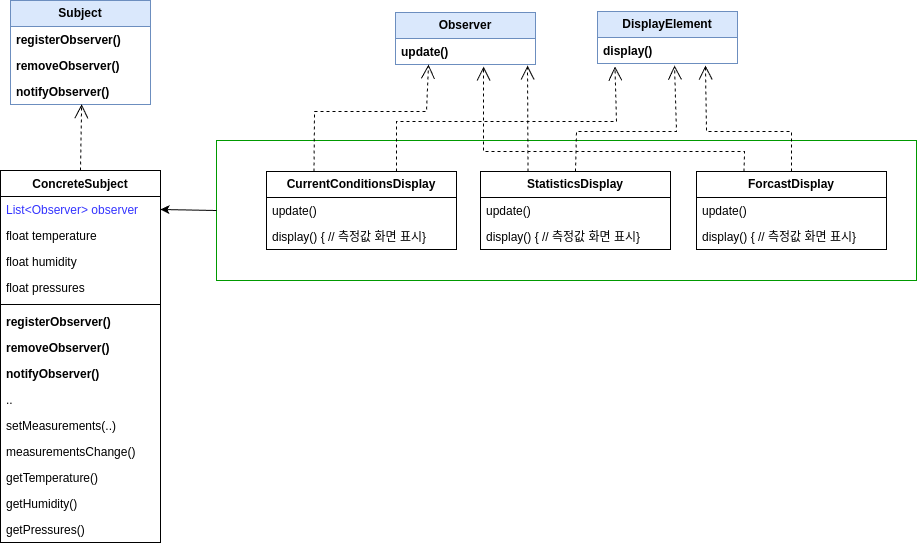

The diagram above was exported from draw.io. Its source (the exported page's mxGraphModel, read from the mxfile embedded in the PNG):
<mxGraphModel dx="1420" dy="779" grid="1" gridSize="10" guides="1" tooltips="1" connect="1" arrows="1" fold="1" page="1" pageScale="1" pageWidth="827" pageHeight="1169" math="0" shadow="0">
  <root>
    <mxCell id="0" />
    <mxCell id="1" parent="0" />
    <mxCell id="zxDUFQ_q80TKy6DZczPF-41" value="" style="rounded=0;whiteSpace=wrap;html=1;fontColor=#FFFF00;strokeColor=#009900;" vertex="1" parent="1">
      <mxGeometry x="480" y="300" width="700" height="140" as="geometry" />
    </mxCell>
    <mxCell id="zxDUFQ_q80TKy6DZczPF-1" value="&lt;b&gt;Subject&lt;/b&gt;" style="swimlane;fontStyle=0;childLayout=stackLayout;horizontal=1;startSize=26;fillColor=#dae8fc;horizontalStack=0;resizeParent=1;resizeParentMax=0;resizeLast=0;collapsible=1;marginBottom=0;whiteSpace=wrap;html=1;strokeColor=#6c8ebf;" vertex="1" parent="1">
      <mxGeometry x="274" y="160" width="140" height="104" as="geometry" />
    </mxCell>
    <mxCell id="zxDUFQ_q80TKy6DZczPF-2" value="&lt;b&gt;registerObserver()&lt;/b&gt;" style="text;strokeColor=none;fillColor=none;align=left;verticalAlign=top;spacingLeft=4;spacingRight=4;overflow=hidden;rotatable=0;points=[[0,0.5],[1,0.5]];portConstraint=eastwest;whiteSpace=wrap;html=1;" vertex="1" parent="zxDUFQ_q80TKy6DZczPF-1">
      <mxGeometry y="26" width="140" height="26" as="geometry" />
    </mxCell>
    <mxCell id="zxDUFQ_q80TKy6DZczPF-3" value="&lt;b&gt;removeObserver()&lt;/b&gt;" style="text;strokeColor=none;fillColor=none;align=left;verticalAlign=top;spacingLeft=4;spacingRight=4;overflow=hidden;rotatable=0;points=[[0,0.5],[1,0.5]];portConstraint=eastwest;whiteSpace=wrap;html=1;" vertex="1" parent="zxDUFQ_q80TKy6DZczPF-1">
      <mxGeometry y="52" width="140" height="26" as="geometry" />
    </mxCell>
    <mxCell id="zxDUFQ_q80TKy6DZczPF-4" value="&lt;b&gt;notifyObserver()&lt;/b&gt;" style="text;strokeColor=none;fillColor=none;align=left;verticalAlign=top;spacingLeft=4;spacingRight=4;overflow=hidden;rotatable=0;points=[[0,0.5],[1,0.5]];portConstraint=eastwest;whiteSpace=wrap;html=1;" vertex="1" parent="zxDUFQ_q80TKy6DZczPF-1">
      <mxGeometry y="78" width="140" height="26" as="geometry" />
    </mxCell>
    <mxCell id="zxDUFQ_q80TKy6DZczPF-5" value="&lt;b&gt;Observer&lt;/b&gt;" style="swimlane;fontStyle=0;childLayout=stackLayout;horizontal=1;startSize=26;fillColor=#dae8fc;horizontalStack=0;resizeParent=1;resizeParentMax=0;resizeLast=0;collapsible=1;marginBottom=0;whiteSpace=wrap;html=1;strokeColor=#6c8ebf;" vertex="1" parent="1">
      <mxGeometry x="659" y="172" width="140" height="52" as="geometry" />
    </mxCell>
    <mxCell id="zxDUFQ_q80TKy6DZczPF-6" value="&lt;b&gt;update()&lt;/b&gt;" style="text;strokeColor=none;fillColor=none;align=left;verticalAlign=top;spacingLeft=4;spacingRight=4;overflow=hidden;rotatable=0;points=[[0,0.5],[1,0.5]];portConstraint=eastwest;whiteSpace=wrap;html=1;" vertex="1" parent="zxDUFQ_q80TKy6DZczPF-5">
      <mxGeometry y="26" width="140" height="26" as="geometry" />
    </mxCell>
    <mxCell id="zxDUFQ_q80TKy6DZczPF-7" value="&lt;b style=&quot;border-color: var(--border-color);&quot;&gt;ConcreteSubject&lt;/b&gt;" style="swimlane;fontStyle=1;align=center;verticalAlign=top;childLayout=stackLayout;horizontal=1;startSize=26;horizontalStack=0;resizeParent=1;resizeParentMax=0;resizeLast=0;collapsible=1;marginBottom=0;whiteSpace=wrap;html=1;" vertex="1" parent="1">
      <mxGeometry x="264" y="330" width="160" height="372" as="geometry" />
    </mxCell>
    <mxCell id="zxDUFQ_q80TKy6DZczPF-8" value="&lt;font color=&quot;#3333ff&quot;&gt;&lt;span&gt;List&amp;lt;Observer&amp;gt; observer&lt;/span&gt;&lt;/font&gt;" style="text;strokeColor=none;fillColor=none;align=left;verticalAlign=top;spacingLeft=4;spacingRight=4;overflow=hidden;rotatable=0;points=[[0,0.5],[1,0.5]];portConstraint=eastwest;whiteSpace=wrap;html=1;fontStyle=0" vertex="1" parent="zxDUFQ_q80TKy6DZczPF-7">
      <mxGeometry y="26" width="160" height="26" as="geometry" />
    </mxCell>
    <mxCell id="zxDUFQ_q80TKy6DZczPF-22" value="float temperature" style="text;strokeColor=none;fillColor=none;align=left;verticalAlign=top;spacingLeft=4;spacingRight=4;overflow=hidden;rotatable=0;points=[[0,0.5],[1,0.5]];portConstraint=eastwest;whiteSpace=wrap;html=1;fontStyle=0;fontColor=#000000;" vertex="1" parent="zxDUFQ_q80TKy6DZczPF-7">
      <mxGeometry y="52" width="160" height="26" as="geometry" />
    </mxCell>
    <mxCell id="zxDUFQ_q80TKy6DZczPF-23" value="&lt;font&gt;&lt;span&gt;float humidity&lt;/span&gt;&lt;/font&gt;" style="text;strokeColor=none;fillColor=none;align=left;verticalAlign=top;spacingLeft=4;spacingRight=4;overflow=hidden;rotatable=0;points=[[0,0.5],[1,0.5]];portConstraint=eastwest;whiteSpace=wrap;html=1;fontStyle=0;fontColor=#000000;" vertex="1" parent="zxDUFQ_q80TKy6DZczPF-7">
      <mxGeometry y="78" width="160" height="26" as="geometry" />
    </mxCell>
    <mxCell id="zxDUFQ_q80TKy6DZczPF-24" value="&lt;font&gt;&lt;span&gt;float pressures&lt;/span&gt;&lt;/font&gt;" style="text;strokeColor=none;fillColor=none;align=left;verticalAlign=top;spacingLeft=4;spacingRight=4;overflow=hidden;rotatable=0;points=[[0,0.5],[1,0.5]];portConstraint=eastwest;whiteSpace=wrap;html=1;fontStyle=0;fontColor=#000000;" vertex="1" parent="zxDUFQ_q80TKy6DZczPF-7">
      <mxGeometry y="104" width="160" height="26" as="geometry" />
    </mxCell>
    <mxCell id="zxDUFQ_q80TKy6DZczPF-9" value="" style="line;strokeWidth=1;fillColor=none;align=left;verticalAlign=middle;spacingTop=-1;spacingLeft=3;spacingRight=3;rotatable=0;labelPosition=right;points=[];portConstraint=eastwest;strokeColor=inherit;" vertex="1" parent="zxDUFQ_q80TKy6DZczPF-7">
      <mxGeometry y="130" width="160" height="8" as="geometry" />
    </mxCell>
    <mxCell id="zxDUFQ_q80TKy6DZczPF-10" value="&lt;b&gt;registerObserver()&lt;/b&gt;" style="text;strokeColor=none;fillColor=none;align=left;verticalAlign=top;spacingLeft=4;spacingRight=4;overflow=hidden;rotatable=0;points=[[0,0.5],[1,0.5]];portConstraint=eastwest;whiteSpace=wrap;html=1;" vertex="1" parent="zxDUFQ_q80TKy6DZczPF-7">
      <mxGeometry y="138" width="160" height="26" as="geometry" />
    </mxCell>
    <mxCell id="zxDUFQ_q80TKy6DZczPF-11" value="&lt;b&gt;removeObserver()&lt;/b&gt;" style="text;strokeColor=none;fillColor=none;align=left;verticalAlign=top;spacingLeft=4;spacingRight=4;overflow=hidden;rotatable=0;points=[[0,0.5],[1,0.5]];portConstraint=eastwest;whiteSpace=wrap;html=1;" vertex="1" parent="zxDUFQ_q80TKy6DZczPF-7">
      <mxGeometry y="164" width="160" height="26" as="geometry" />
    </mxCell>
    <mxCell id="zxDUFQ_q80TKy6DZczPF-12" value="&lt;b&gt;notifyObserver()&lt;/b&gt;" style="text;strokeColor=none;fillColor=none;align=left;verticalAlign=top;spacingLeft=4;spacingRight=4;overflow=hidden;rotatable=0;points=[[0,0.5],[1,0.5]];portConstraint=eastwest;whiteSpace=wrap;html=1;" vertex="1" parent="zxDUFQ_q80TKy6DZczPF-7">
      <mxGeometry y="190" width="160" height="26" as="geometry" />
    </mxCell>
    <mxCell id="zxDUFQ_q80TKy6DZczPF-13" value=".." style="text;strokeColor=none;fillColor=none;align=left;verticalAlign=top;spacingLeft=4;spacingRight=4;overflow=hidden;rotatable=0;points=[[0,0.5],[1,0.5]];portConstraint=eastwest;whiteSpace=wrap;html=1;" vertex="1" parent="zxDUFQ_q80TKy6DZczPF-7">
      <mxGeometry y="216" width="160" height="26" as="geometry" />
    </mxCell>
    <mxCell id="zxDUFQ_q80TKy6DZczPF-14" value="setMeasurements(..)" style="text;strokeColor=none;fillColor=none;align=left;verticalAlign=top;spacingLeft=4;spacingRight=4;overflow=hidden;rotatable=0;points=[[0,0.5],[1,0.5]];portConstraint=eastwest;whiteSpace=wrap;html=1;" vertex="1" parent="zxDUFQ_q80TKy6DZczPF-7">
      <mxGeometry y="242" width="160" height="26" as="geometry" />
    </mxCell>
    <mxCell id="zxDUFQ_q80TKy6DZczPF-15" value="measurementsChange()" style="text;strokeColor=none;fillColor=none;align=left;verticalAlign=top;spacingLeft=4;spacingRight=4;overflow=hidden;rotatable=0;points=[[0,0.5],[1,0.5]];portConstraint=eastwest;whiteSpace=wrap;html=1;" vertex="1" parent="zxDUFQ_q80TKy6DZczPF-7">
      <mxGeometry y="268" width="160" height="26" as="geometry" />
    </mxCell>
    <mxCell id="zxDUFQ_q80TKy6DZczPF-25" value="getTemperature()" style="text;strokeColor=none;fillColor=none;align=left;verticalAlign=top;spacingLeft=4;spacingRight=4;overflow=hidden;rotatable=0;points=[[0,0.5],[1,0.5]];portConstraint=eastwest;whiteSpace=wrap;html=1;" vertex="1" parent="zxDUFQ_q80TKy6DZczPF-7">
      <mxGeometry y="294" width="160" height="26" as="geometry" />
    </mxCell>
    <mxCell id="zxDUFQ_q80TKy6DZczPF-26" value="getHumidity()" style="text;strokeColor=none;fillColor=none;align=left;verticalAlign=top;spacingLeft=4;spacingRight=4;overflow=hidden;rotatable=0;points=[[0,0.5],[1,0.5]];portConstraint=eastwest;whiteSpace=wrap;html=1;" vertex="1" parent="zxDUFQ_q80TKy6DZczPF-7">
      <mxGeometry y="320" width="160" height="26" as="geometry" />
    </mxCell>
    <mxCell id="zxDUFQ_q80TKy6DZczPF-27" value="getPressures()" style="text;strokeColor=none;fillColor=none;align=left;verticalAlign=top;spacingLeft=4;spacingRight=4;overflow=hidden;rotatable=0;points=[[0,0.5],[1,0.5]];portConstraint=eastwest;whiteSpace=wrap;html=1;" vertex="1" parent="zxDUFQ_q80TKy6DZczPF-7">
      <mxGeometry y="346" width="160" height="26" as="geometry" />
    </mxCell>
    <mxCell id="zxDUFQ_q80TKy6DZczPF-19" value="" style="endArrow=open;endSize=12;dashed=1;html=1;rounded=0;exitX=0.5;exitY=0;exitDx=0;exitDy=0;entryX=0.508;entryY=0.988;entryDx=0;entryDy=0;entryPerimeter=0;" edge="1" parent="1" source="zxDUFQ_q80TKy6DZczPF-7" target="zxDUFQ_q80TKy6DZczPF-4">
      <mxGeometry width="160" relative="1" as="geometry">
        <mxPoint x="360" y="350" as="sourcePoint" />
        <mxPoint x="520" y="350" as="targetPoint" />
      </mxGeometry>
    </mxCell>
    <mxCell id="zxDUFQ_q80TKy6DZczPF-28" value="&lt;b&gt;DisplayElement&lt;/b&gt;" style="swimlane;fontStyle=0;childLayout=stackLayout;horizontal=1;startSize=26;fillColor=#dae8fc;horizontalStack=0;resizeParent=1;resizeParentMax=0;resizeLast=0;collapsible=1;marginBottom=0;whiteSpace=wrap;html=1;strokeColor=#6c8ebf;" vertex="1" parent="1">
      <mxGeometry x="861" y="171" width="140" height="52" as="geometry" />
    </mxCell>
    <mxCell id="zxDUFQ_q80TKy6DZczPF-29" value="&lt;b&gt;display()&lt;/b&gt;" style="text;strokeColor=none;fillColor=none;align=left;verticalAlign=top;spacingLeft=4;spacingRight=4;overflow=hidden;rotatable=0;points=[[0,0.5],[1,0.5]];portConstraint=eastwest;whiteSpace=wrap;html=1;" vertex="1" parent="zxDUFQ_q80TKy6DZczPF-28">
      <mxGeometry y="26" width="140" height="26" as="geometry" />
    </mxCell>
    <mxCell id="zxDUFQ_q80TKy6DZczPF-30" value="&lt;b&gt;CurrentConditionsDisplay&lt;/b&gt;" style="swimlane;fontStyle=0;childLayout=stackLayout;horizontal=1;startSize=26;fillColor=none;horizontalStack=0;resizeParent=1;resizeParentMax=0;resizeLast=0;collapsible=1;marginBottom=0;whiteSpace=wrap;html=1;" vertex="1" parent="1">
      <mxGeometry x="530" y="331" width="190" height="78" as="geometry" />
    </mxCell>
    <mxCell id="zxDUFQ_q80TKy6DZczPF-31" value="update()" style="text;strokeColor=none;fillColor=none;align=left;verticalAlign=top;spacingLeft=4;spacingRight=4;overflow=hidden;rotatable=0;points=[[0,0.5],[1,0.5]];portConstraint=eastwest;whiteSpace=wrap;html=1;" vertex="1" parent="zxDUFQ_q80TKy6DZczPF-30">
      <mxGeometry y="26" width="190" height="26" as="geometry" />
    </mxCell>
    <mxCell id="zxDUFQ_q80TKy6DZczPF-33" value="display() { // 측정값 화면 표시}&amp;nbsp;" style="text;strokeColor=none;fillColor=none;align=left;verticalAlign=top;spacingLeft=4;spacingRight=4;overflow=hidden;rotatable=0;points=[[0,0.5],[1,0.5]];portConstraint=eastwest;whiteSpace=wrap;html=1;" vertex="1" parent="zxDUFQ_q80TKy6DZczPF-30">
      <mxGeometry y="52" width="190" height="26" as="geometry" />
    </mxCell>
    <mxCell id="zxDUFQ_q80TKy6DZczPF-34" value="&lt;b&gt;StatisticsDisplay&lt;/b&gt;" style="swimlane;fontStyle=0;childLayout=stackLayout;horizontal=1;startSize=26;fillColor=none;horizontalStack=0;resizeParent=1;resizeParentMax=0;resizeLast=0;collapsible=1;marginBottom=0;whiteSpace=wrap;html=1;" vertex="1" parent="1">
      <mxGeometry x="744" y="331" width="190" height="78" as="geometry" />
    </mxCell>
    <mxCell id="zxDUFQ_q80TKy6DZczPF-35" value="update()" style="text;strokeColor=none;fillColor=none;align=left;verticalAlign=top;spacingLeft=4;spacingRight=4;overflow=hidden;rotatable=0;points=[[0,0.5],[1,0.5]];portConstraint=eastwest;whiteSpace=wrap;html=1;" vertex="1" parent="zxDUFQ_q80TKy6DZczPF-34">
      <mxGeometry y="26" width="190" height="26" as="geometry" />
    </mxCell>
    <mxCell id="zxDUFQ_q80TKy6DZczPF-36" value="display() { // 측정값 화면 표시}&amp;nbsp;" style="text;strokeColor=none;fillColor=none;align=left;verticalAlign=top;spacingLeft=4;spacingRight=4;overflow=hidden;rotatable=0;points=[[0,0.5],[1,0.5]];portConstraint=eastwest;whiteSpace=wrap;html=1;" vertex="1" parent="zxDUFQ_q80TKy6DZczPF-34">
      <mxGeometry y="52" width="190" height="26" as="geometry" />
    </mxCell>
    <mxCell id="zxDUFQ_q80TKy6DZczPF-38" value="&lt;b&gt;ForcastDisplay&lt;/b&gt;" style="swimlane;fontStyle=0;childLayout=stackLayout;horizontal=1;startSize=26;fillColor=none;horizontalStack=0;resizeParent=1;resizeParentMax=0;resizeLast=0;collapsible=1;marginBottom=0;whiteSpace=wrap;html=1;" vertex="1" parent="1">
      <mxGeometry x="960" y="331" width="190" height="78" as="geometry" />
    </mxCell>
    <mxCell id="zxDUFQ_q80TKy6DZczPF-39" value="update()" style="text;strokeColor=none;fillColor=none;align=left;verticalAlign=top;spacingLeft=4;spacingRight=4;overflow=hidden;rotatable=0;points=[[0,0.5],[1,0.5]];portConstraint=eastwest;whiteSpace=wrap;html=1;" vertex="1" parent="zxDUFQ_q80TKy6DZczPF-38">
      <mxGeometry y="26" width="190" height="26" as="geometry" />
    </mxCell>
    <mxCell id="zxDUFQ_q80TKy6DZczPF-40" value="display() { // 측정값 화면 표시}&amp;nbsp;" style="text;strokeColor=none;fillColor=none;align=left;verticalAlign=top;spacingLeft=4;spacingRight=4;overflow=hidden;rotatable=0;points=[[0,0.5],[1,0.5]];portConstraint=eastwest;whiteSpace=wrap;html=1;" vertex="1" parent="zxDUFQ_q80TKy6DZczPF-38">
      <mxGeometry y="52" width="190" height="26" as="geometry" />
    </mxCell>
    <mxCell id="zxDUFQ_q80TKy6DZczPF-44" value="" style="endArrow=open;endSize=12;dashed=1;html=1;rounded=0;exitX=0.75;exitY=0;exitDx=0;exitDy=0;entryX=0.214;entryY=1.115;entryDx=0;entryDy=0;entryPerimeter=0;" edge="1" parent="1">
      <mxGeometry width="160" relative="1" as="geometry">
        <mxPoint x="660" y="331" as="sourcePoint" />
        <mxPoint x="878.46" y="225.99" as="targetPoint" />
        <Array as="points">
          <mxPoint x="660" y="281" />
          <mxPoint x="880" y="281" />
        </Array>
      </mxGeometry>
    </mxCell>
    <mxCell id="zxDUFQ_q80TKy6DZczPF-45" value="" style="endArrow=open;endSize=12;dashed=1;html=1;rounded=0;exitX=0.25;exitY=0;exitDx=0;exitDy=0;entryX=0.236;entryY=1;entryDx=0;entryDy=0;entryPerimeter=0;" edge="1" parent="1" source="zxDUFQ_q80TKy6DZczPF-30" target="zxDUFQ_q80TKy6DZczPF-6">
      <mxGeometry width="160" relative="1" as="geometry">
        <mxPoint x="570" y="361" as="sourcePoint" />
        <mxPoint x="730" y="361" as="targetPoint" />
        <Array as="points">
          <mxPoint x="578" y="271" />
          <mxPoint x="690" y="271" />
        </Array>
      </mxGeometry>
    </mxCell>
    <mxCell id="zxDUFQ_q80TKy6DZczPF-46" value="" style="endArrow=open;endSize=12;dashed=1;html=1;rounded=0;exitX=0.25;exitY=0;exitDx=0;exitDy=0;entryX=0.943;entryY=1.038;entryDx=0;entryDy=0;entryPerimeter=0;" edge="1" parent="1" source="zxDUFQ_q80TKy6DZczPF-34" target="zxDUFQ_q80TKy6DZczPF-6">
      <mxGeometry width="160" relative="1" as="geometry">
        <mxPoint x="570" y="361" as="sourcePoint" />
        <mxPoint x="730" y="361" as="targetPoint" />
      </mxGeometry>
    </mxCell>
    <mxCell id="zxDUFQ_q80TKy6DZczPF-50" value="" style="endArrow=open;endSize=12;dashed=1;html=1;rounded=0;exitX=0.5;exitY=0;exitDx=0;exitDy=0;entryX=0.55;entryY=1.077;entryDx=0;entryDy=0;entryPerimeter=0;" edge="1" parent="1" source="zxDUFQ_q80TKy6DZczPF-34" target="zxDUFQ_q80TKy6DZczPF-29">
      <mxGeometry width="160" relative="1" as="geometry">
        <mxPoint x="841" y="311" as="sourcePoint" />
        <mxPoint x="1001" y="311" as="targetPoint" />
        <Array as="points">
          <mxPoint x="840" y="291" />
          <mxPoint x="940" y="291" />
        </Array>
      </mxGeometry>
    </mxCell>
    <mxCell id="zxDUFQ_q80TKy6DZczPF-51" value="" style="endArrow=open;endSize=12;dashed=1;html=1;rounded=0;exitX=0.25;exitY=0;exitDx=0;exitDy=0;entryX=0.629;entryY=1.077;entryDx=0;entryDy=0;entryPerimeter=0;" edge="1" parent="1" source="zxDUFQ_q80TKy6DZczPF-38" target="zxDUFQ_q80TKy6DZczPF-6">
      <mxGeometry width="160" relative="1" as="geometry">
        <mxPoint x="570" y="361" as="sourcePoint" />
        <mxPoint x="730" y="361" as="targetPoint" />
        <Array as="points">
          <mxPoint x="1008" y="311" />
          <mxPoint x="747" y="311" />
        </Array>
      </mxGeometry>
    </mxCell>
    <mxCell id="zxDUFQ_q80TKy6DZczPF-53" value="" style="endArrow=open;endSize=12;dashed=1;html=1;rounded=0;exitX=0.5;exitY=0;exitDx=0;exitDy=0;entryX=0.771;entryY=1.077;entryDx=0;entryDy=0;entryPerimeter=0;" edge="1" parent="1" source="zxDUFQ_q80TKy6DZczPF-38" target="zxDUFQ_q80TKy6DZczPF-29">
      <mxGeometry width="160" relative="1" as="geometry">
        <mxPoint x="570" y="361" as="sourcePoint" />
        <mxPoint x="730" y="361" as="targetPoint" />
        <Array as="points">
          <mxPoint x="1055" y="291" />
          <mxPoint x="970" y="291" />
        </Array>
      </mxGeometry>
    </mxCell>
    <mxCell id="zxDUFQ_q80TKy6DZczPF-54" value="" style="endArrow=classic;html=1;rounded=0;exitX=0;exitY=0.5;exitDx=0;exitDy=0;entryX=1;entryY=0.5;entryDx=0;entryDy=0;" edge="1" parent="1" source="zxDUFQ_q80TKy6DZczPF-41" target="zxDUFQ_q80TKy6DZczPF-8">
      <mxGeometry width="50" height="50" relative="1" as="geometry">
        <mxPoint x="630" y="380" as="sourcePoint" />
        <mxPoint x="680" y="330" as="targetPoint" />
      </mxGeometry>
    </mxCell>
  </root>
</mxGraphModel>